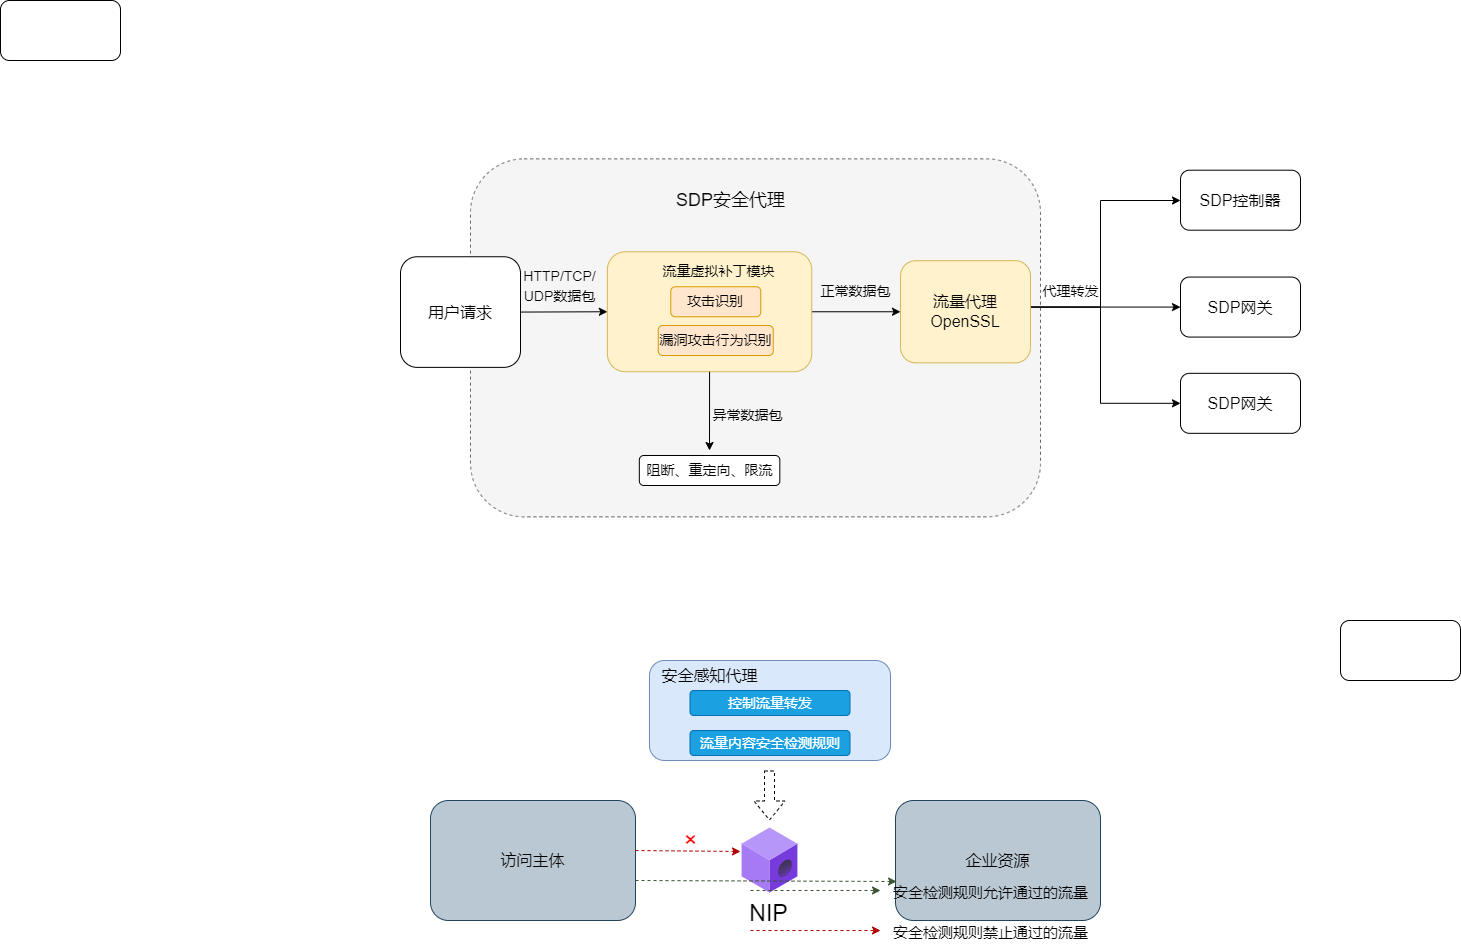

The diagram above was exported from draw.io. Its source (the exported page's mxGraphModel, read from the mxfile embedded in the PNG):
<mxGraphModel dx="2261" dy="756" grid="1" gridSize="10" guides="1" tooltips="1" connect="1" arrows="1" fold="1" page="1" pageScale="1" pageWidth="827" pageHeight="1169" math="0" shadow="0">
  <root>
    <mxCell id="0" />
    <mxCell id="1" parent="0" />
    <mxCell id="y53rjhbDDVfvyo2p8DLT-1" value="" style="rounded=1;whiteSpace=wrap;html=1;dashed=1;fillColor=#f5f5f5;fontColor=#333333;strokeColor=#666666;" parent="1" vertex="1">
      <mxGeometry x="180" y="258.36" width="570" height="358" as="geometry" />
    </mxCell>
    <mxCell id="vpKQe8zmi4VBYWa57VzI-15" style="edgeStyle=orthogonalEdgeStyle;rounded=0;orthogonalLoop=1;jettySize=auto;html=1;exitX=1;exitY=0.5;exitDx=0;exitDy=0;fontSize=16;" parent="1" target="vpKQe8zmi4VBYWa57VzI-3" edge="1">
      <mxGeometry relative="1" as="geometry">
        <mxPoint x="740" y="406.57" as="sourcePoint" />
        <Array as="points">
          <mxPoint x="810" y="407" />
          <mxPoint x="810" y="300" />
        </Array>
      </mxGeometry>
    </mxCell>
    <mxCell id="vpKQe8zmi4VBYWa57VzI-16" style="edgeStyle=orthogonalEdgeStyle;rounded=0;orthogonalLoop=1;jettySize=auto;html=1;exitX=1;exitY=0.5;exitDx=0;exitDy=0;entryX=0;entryY=0.5;entryDx=0;entryDy=0;fontSize=16;" parent="1" target="vpKQe8zmi4VBYWa57VzI-7" edge="1">
      <mxGeometry relative="1" as="geometry">
        <mxPoint x="740" y="406.57" as="sourcePoint" />
      </mxGeometry>
    </mxCell>
    <mxCell id="vpKQe8zmi4VBYWa57VzI-17" style="edgeStyle=orthogonalEdgeStyle;rounded=0;orthogonalLoop=1;jettySize=auto;html=1;exitX=1;exitY=0.5;exitDx=0;exitDy=0;entryX=0;entryY=0.5;entryDx=0;entryDy=0;fontSize=16;" parent="1" target="vpKQe8zmi4VBYWa57VzI-8" edge="1">
      <mxGeometry relative="1" as="geometry">
        <mxPoint x="740" y="406.57" as="sourcePoint" />
        <Array as="points">
          <mxPoint x="810" y="407" />
          <mxPoint x="810" y="503" />
        </Array>
      </mxGeometry>
    </mxCell>
    <mxCell id="3g3VWqxKu-mpggrW7DBW-1" value="&lt;font style=&quot;font-size: 16px;&quot;&gt;流量代理&lt;br&gt;OpenSSL&lt;br&gt;&lt;/font&gt;" style="rounded=1;whiteSpace=wrap;html=1;rotation=0;direction=north;fillColor=#fff2cc;strokeColor=#d6b656;" parent="1" vertex="1">
      <mxGeometry x="610" y="360.16" width="130" height="102.2" as="geometry" />
    </mxCell>
    <mxCell id="y53rjhbDDVfvyo2p8DLT-2" style="edgeStyle=orthogonalEdgeStyle;rounded=0;orthogonalLoop=1;jettySize=auto;html=1;exitX=0.5;exitY=0;exitDx=0;exitDy=0;entryX=0.5;entryY=0;entryDx=0;entryDy=0;" parent="1" source="3g3VWqxKu-mpggrW7DBW-4" target="3g3VWqxKu-mpggrW7DBW-1" edge="1">
      <mxGeometry relative="1" as="geometry" />
    </mxCell>
    <mxCell id="3g3VWqxKu-mpggrW7DBW-4" value="" style="rounded=1;whiteSpace=wrap;html=1;rotation=90;fillColor=#fff2cc;strokeColor=#d6b656;" parent="1" vertex="1">
      <mxGeometry x="359.07" y="309.07" width="120" height="204.38" as="geometry" />
    </mxCell>
    <mxCell id="3g3VWqxKu-mpggrW7DBW-9" value="&lt;font style=&quot;font-size: 16px;&quot;&gt;用户请求&lt;/font&gt;" style="rounded=1;whiteSpace=wrap;html=1;" parent="1" vertex="1">
      <mxGeometry x="110" y="356.26" width="120" height="110.61" as="geometry" />
    </mxCell>
    <mxCell id="3g3VWqxKu-mpggrW7DBW-13" value="&lt;font style=&quot;font-size: 14px;&quot;&gt;HTTP/TCP/&lt;br&gt;UDP数据包&lt;/font&gt;" style="text;html=1;align=center;verticalAlign=middle;resizable=0;points=[];autosize=1;strokeColor=none;fillColor=none;fontSize=16;" parent="1" vertex="1">
      <mxGeometry x="219" y="360.15999999999997" width="100" height="50" as="geometry" />
    </mxCell>
    <mxCell id="3g3VWqxKu-mpggrW7DBW-20" value="攻击识别" style="rounded=1;whiteSpace=wrap;html=1;fontSize=14;fillColor=#ffe6cc;strokeColor=#d79b00;" parent="1" vertex="1">
      <mxGeometry x="380.25" y="386.26" width="90" height="30" as="geometry" />
    </mxCell>
    <mxCell id="3g3VWqxKu-mpggrW7DBW-21" value="漏洞攻击行为识别" style="rounded=1;whiteSpace=wrap;html=1;fontSize=14;fillColor=#ffe6cc;strokeColor=#d79b00;" parent="1" vertex="1">
      <mxGeometry x="367.75" y="425" width="115" height="30" as="geometry" />
    </mxCell>
    <mxCell id="3g3VWqxKu-mpggrW7DBW-22" value="" style="endArrow=classic;html=1;rounded=0;fontSize=14;exitX=1;exitY=0.5;exitDx=0;exitDy=0;" parent="1" source="3g3VWqxKu-mpggrW7DBW-4" edge="1">
      <mxGeometry width="50" height="50" relative="1" as="geometry">
        <mxPoint x="545" y="570" as="sourcePoint" />
        <mxPoint x="419" y="550" as="targetPoint" />
      </mxGeometry>
    </mxCell>
    <mxCell id="3g3VWqxKu-mpggrW7DBW-25" value="阻断、重定向、限流" style="rounded=1;whiteSpace=wrap;html=1;fontSize=14;" parent="1" vertex="1">
      <mxGeometry x="348.82" y="555" width="140.5" height="30" as="geometry" />
    </mxCell>
    <mxCell id="3g3VWqxKu-mpggrW7DBW-28" value="正常数据包" style="text;html=1;align=center;verticalAlign=middle;resizable=0;points=[];autosize=1;strokeColor=none;fillColor=none;fontSize=14;" parent="1" vertex="1">
      <mxGeometry x="520" y="376.26" width="90" height="30" as="geometry" />
    </mxCell>
    <mxCell id="3g3VWqxKu-mpggrW7DBW-29" value="流量虚拟补丁模块" style="text;html=1;align=center;verticalAlign=middle;resizable=0;points=[];autosize=1;strokeColor=none;fillColor=none;fontSize=14;" parent="1" vertex="1">
      <mxGeometry x="357.75" y="356.26" width="140" height="30" as="geometry" />
    </mxCell>
    <mxCell id="3g3VWqxKu-mpggrW7DBW-30" value="" style="rounded=1;whiteSpace=wrap;html=1;fontSize=14;fillColor=#dae8fc;strokeColor=#6c8ebf;" parent="1" vertex="1">
      <mxGeometry x="359" y="760" width="241" height="100" as="geometry" />
    </mxCell>
    <mxCell id="3g3VWqxKu-mpggrW7DBW-31" value="流量内容安全检测规则" style="rounded=1;whiteSpace=wrap;html=1;fontSize=14;fillColor=#1ba1e2;fontColor=#ffffff;strokeColor=#006EAF;" parent="1" vertex="1">
      <mxGeometry x="399.5" y="830" width="160" height="25" as="geometry" />
    </mxCell>
    <mxCell id="3g3VWqxKu-mpggrW7DBW-33" value="控制流量转发" style="rounded=1;whiteSpace=wrap;html=1;fontSize=14;fillColor=#1ba1e2;fontColor=#ffffff;strokeColor=#006EAF;" parent="1" vertex="1">
      <mxGeometry x="399.5" y="790" width="160" height="25" as="geometry" />
    </mxCell>
    <mxCell id="3g3VWqxKu-mpggrW7DBW-34" value="&lt;font style=&quot;font-size: 16px;&quot;&gt;安全感知代理&lt;/font&gt;" style="text;html=1;align=center;verticalAlign=middle;resizable=0;points=[];autosize=1;strokeColor=none;fillColor=none;fontSize=14;" parent="1" vertex="1">
      <mxGeometry x="359" y="760" width="120" height="30" as="geometry" />
    </mxCell>
    <mxCell id="3g3VWqxKu-mpggrW7DBW-35" value="访问主体" style="rounded=1;whiteSpace=wrap;html=1;fontSize=16;fillColor=#bac8d3;strokeColor=#23445d;" parent="1" vertex="1">
      <mxGeometry x="140" y="900" width="205" height="120" as="geometry" />
    </mxCell>
    <mxCell id="3g3VWqxKu-mpggrW7DBW-36" value="企业资源" style="rounded=1;whiteSpace=wrap;html=1;fontSize=16;fillColor=#bac8d3;strokeColor=#23445d;" parent="1" vertex="1">
      <mxGeometry x="605" y="900" width="205" height="120" as="geometry" />
    </mxCell>
    <mxCell id="3g3VWqxKu-mpggrW7DBW-37" value="" style="aspect=fixed;html=1;points=[];align=center;image;fontSize=12;image=img/lib/azure2/blockchain/ABS_Member.svg;" parent="1" vertex="1">
      <mxGeometry x="451.5" y="927.5" width="56.00000000000001" height="65" as="geometry" />
    </mxCell>
    <mxCell id="3g3VWqxKu-mpggrW7DBW-43" value="" style="endArrow=classic;html=1;rounded=0;fontSize=16;exitX=0.732;exitY=0.833;exitDx=0;exitDy=0;exitPerimeter=0;entryX=0.005;entryY=0.675;entryDx=0;entryDy=0;entryPerimeter=0;dashed=1;fillColor=#6d8764;strokeColor=#3A5431;" parent="1" target="3g3VWqxKu-mpggrW7DBW-36" edge="1">
      <mxGeometry width="50" height="50" relative="1" as="geometry">
        <mxPoint x="345" y="980" as="sourcePoint" />
        <mxPoint x="514.94" y="980.04" as="targetPoint" />
      </mxGeometry>
    </mxCell>
    <mxCell id="3g3VWqxKu-mpggrW7DBW-45" value="" style="endArrow=classic;html=1;rounded=0;fontSize=16;exitX=0.732;exitY=0.833;exitDx=0;exitDy=0;exitPerimeter=0;dashed=1;fillColor=#e51400;strokeColor=#B20000;" parent="1" edge="1">
      <mxGeometry width="50" height="50" relative="1" as="geometry">
        <mxPoint x="345" y="950" as="sourcePoint" />
        <mxPoint x="450" y="951" as="targetPoint" />
      </mxGeometry>
    </mxCell>
    <mxCell id="3g3VWqxKu-mpggrW7DBW-46" value="&lt;font color=&quot;#ff0000&quot; style=&quot;font-size: 23px;&quot;&gt;×&lt;/font&gt;" style="text;html=1;align=center;verticalAlign=middle;resizable=0;points=[];autosize=1;strokeColor=none;fillColor=none;fontSize=16;" parent="1" vertex="1">
      <mxGeometry x="380" y="920" width="40" height="40" as="geometry" />
    </mxCell>
    <mxCell id="3g3VWqxKu-mpggrW7DBW-47" value="&lt;font color=&quot;#000000&quot;&gt;NIP&lt;/font&gt;" style="text;html=1;align=center;verticalAlign=middle;resizable=0;points=[];autosize=1;strokeColor=none;fillColor=none;fontSize=23;fontColor=#FF0000;" parent="1" vertex="1">
      <mxGeometry x="447.5" y="992.5" width="60" height="40" as="geometry" />
    </mxCell>
    <mxCell id="3g3VWqxKu-mpggrW7DBW-48" value="" style="shape=flexArrow;endArrow=classic;html=1;rounded=0;dashed=1;fontSize=23;fontColor=#000000;" parent="1" edge="1">
      <mxGeometry x="-0.6" y="10" width="50" height="50" relative="1" as="geometry">
        <mxPoint x="479" y="870" as="sourcePoint" />
        <mxPoint x="479" y="920" as="targetPoint" />
        <mxPoint as="offset" />
      </mxGeometry>
    </mxCell>
    <mxCell id="3g3VWqxKu-mpggrW7DBW-49" value="" style="endArrow=classic;html=1;rounded=0;fontSize=16;exitX=0.732;exitY=0.833;exitDx=0;exitDy=0;exitPerimeter=0;dashed=1;fillColor=#6d8764;strokeColor=#3A5431;" parent="1" edge="1">
      <mxGeometry width="50" height="50" relative="1" as="geometry">
        <mxPoint x="460" y="990" as="sourcePoint" />
        <mxPoint x="590" y="990" as="targetPoint" />
      </mxGeometry>
    </mxCell>
    <mxCell id="3g3VWqxKu-mpggrW7DBW-51" value="" style="endArrow=classic;html=1;rounded=0;fontSize=16;exitX=0.732;exitY=0.833;exitDx=0;exitDy=0;exitPerimeter=0;dashed=1;fillColor=#e51400;strokeColor=#B20000;" parent="1" edge="1">
      <mxGeometry width="50" height="50" relative="1" as="geometry">
        <mxPoint x="460" y="1030" as="sourcePoint" />
        <mxPoint x="590" y="1030" as="targetPoint" />
      </mxGeometry>
    </mxCell>
    <mxCell id="3g3VWqxKu-mpggrW7DBW-52" value="&lt;font style=&quot;font-size: 15px;&quot;&gt;安全检测规则允许通过的流量&lt;/font&gt;" style="text;html=1;align=center;verticalAlign=middle;resizable=0;points=[];autosize=1;strokeColor=none;fillColor=none;fontSize=23;fontColor=#000000;" parent="1" vertex="1">
      <mxGeometry x="590" y="970" width="220" height="40" as="geometry" />
    </mxCell>
    <mxCell id="3g3VWqxKu-mpggrW7DBW-53" value="&lt;font style=&quot;font-size: 15px;&quot;&gt;安全检测规则禁止通过的流量&lt;/font&gt;" style="text;html=1;align=center;verticalAlign=middle;resizable=0;points=[];autosize=1;strokeColor=none;fillColor=none;fontSize=23;fontColor=#000000;" parent="1" vertex="1">
      <mxGeometry x="590" y="1010" width="220" height="40" as="geometry" />
    </mxCell>
    <mxCell id="3g3VWqxKu-mpggrW7DBW-60" value="异常数据包" style="text;html=1;align=center;verticalAlign=middle;resizable=0;points=[];autosize=1;strokeColor=none;fillColor=none;fontSize=14;" parent="1" vertex="1">
      <mxGeometry x="411.5" y="500.00000000000006" width="90" height="30" as="geometry" />
    </mxCell>
    <mxCell id="vpKQe8zmi4VBYWa57VzI-2" value="" style="rounded=1;whiteSpace=wrap;html=1;fontSize=16;" parent="1" vertex="1">
      <mxGeometry x="-290" y="100" width="120" height="60" as="geometry" />
    </mxCell>
    <mxCell id="vpKQe8zmi4VBYWa57VzI-3" value="SDP控制器" style="rounded=1;whiteSpace=wrap;html=1;fontSize=16;" parent="1" vertex="1">
      <mxGeometry x="890" y="269.7" width="120" height="60" as="geometry" />
    </mxCell>
    <mxCell id="vpKQe8zmi4VBYWa57VzI-7" value="SDP网关" style="rounded=1;whiteSpace=wrap;html=1;fontSize=16;" parent="1" vertex="1">
      <mxGeometry x="890" y="376.57" width="120" height="60" as="geometry" />
    </mxCell>
    <mxCell id="vpKQe8zmi4VBYWa57VzI-8" value="SDP网关" style="rounded=1;whiteSpace=wrap;html=1;fontSize=16;" parent="1" vertex="1">
      <mxGeometry x="890" y="472.82" width="120" height="60" as="geometry" />
    </mxCell>
    <mxCell id="vpKQe8zmi4VBYWa57VzI-9" value="" style="rounded=1;whiteSpace=wrap;html=1;fontSize=16;" parent="1" vertex="1">
      <mxGeometry x="1050" y="720" width="120" height="60" as="geometry" />
    </mxCell>
    <mxCell id="vpKQe8zmi4VBYWa57VzI-12" value="" style="endArrow=classic;html=1;rounded=0;fontSize=16;exitX=1;exitY=0.5;exitDx=0;exitDy=0;entryX=0.5;entryY=1;entryDx=0;entryDy=0;" parent="1" source="3g3VWqxKu-mpggrW7DBW-9" target="3g3VWqxKu-mpggrW7DBW-4" edge="1">
      <mxGeometry width="50" height="50" relative="1" as="geometry">
        <mxPoint x="-70" y="690" as="sourcePoint" />
        <mxPoint x="160" y="415" as="targetPoint" />
      </mxGeometry>
    </mxCell>
    <mxCell id="y53rjhbDDVfvyo2p8DLT-3" value="&lt;font style=&quot;font-size: 18px;&quot;&gt;SDP安全代理&lt;/font&gt;" style="text;html=1;align=center;verticalAlign=middle;resizable=0;points=[];autosize=1;strokeColor=none;fillColor=none;" parent="1" vertex="1">
      <mxGeometry x="374.5" y="280" width="130" height="40" as="geometry" />
    </mxCell>
    <mxCell id="y53rjhbDDVfvyo2p8DLT-4" value="&lt;font style=&quot;font-size: 14px;&quot;&gt;代理转发&lt;/font&gt;" style="text;html=1;align=center;verticalAlign=middle;resizable=0;points=[];autosize=1;strokeColor=none;fillColor=none;" parent="1" vertex="1">
      <mxGeometry x="740" y="376.26" width="80" height="30" as="geometry" />
    </mxCell>
  </root>
</mxGraphModel>